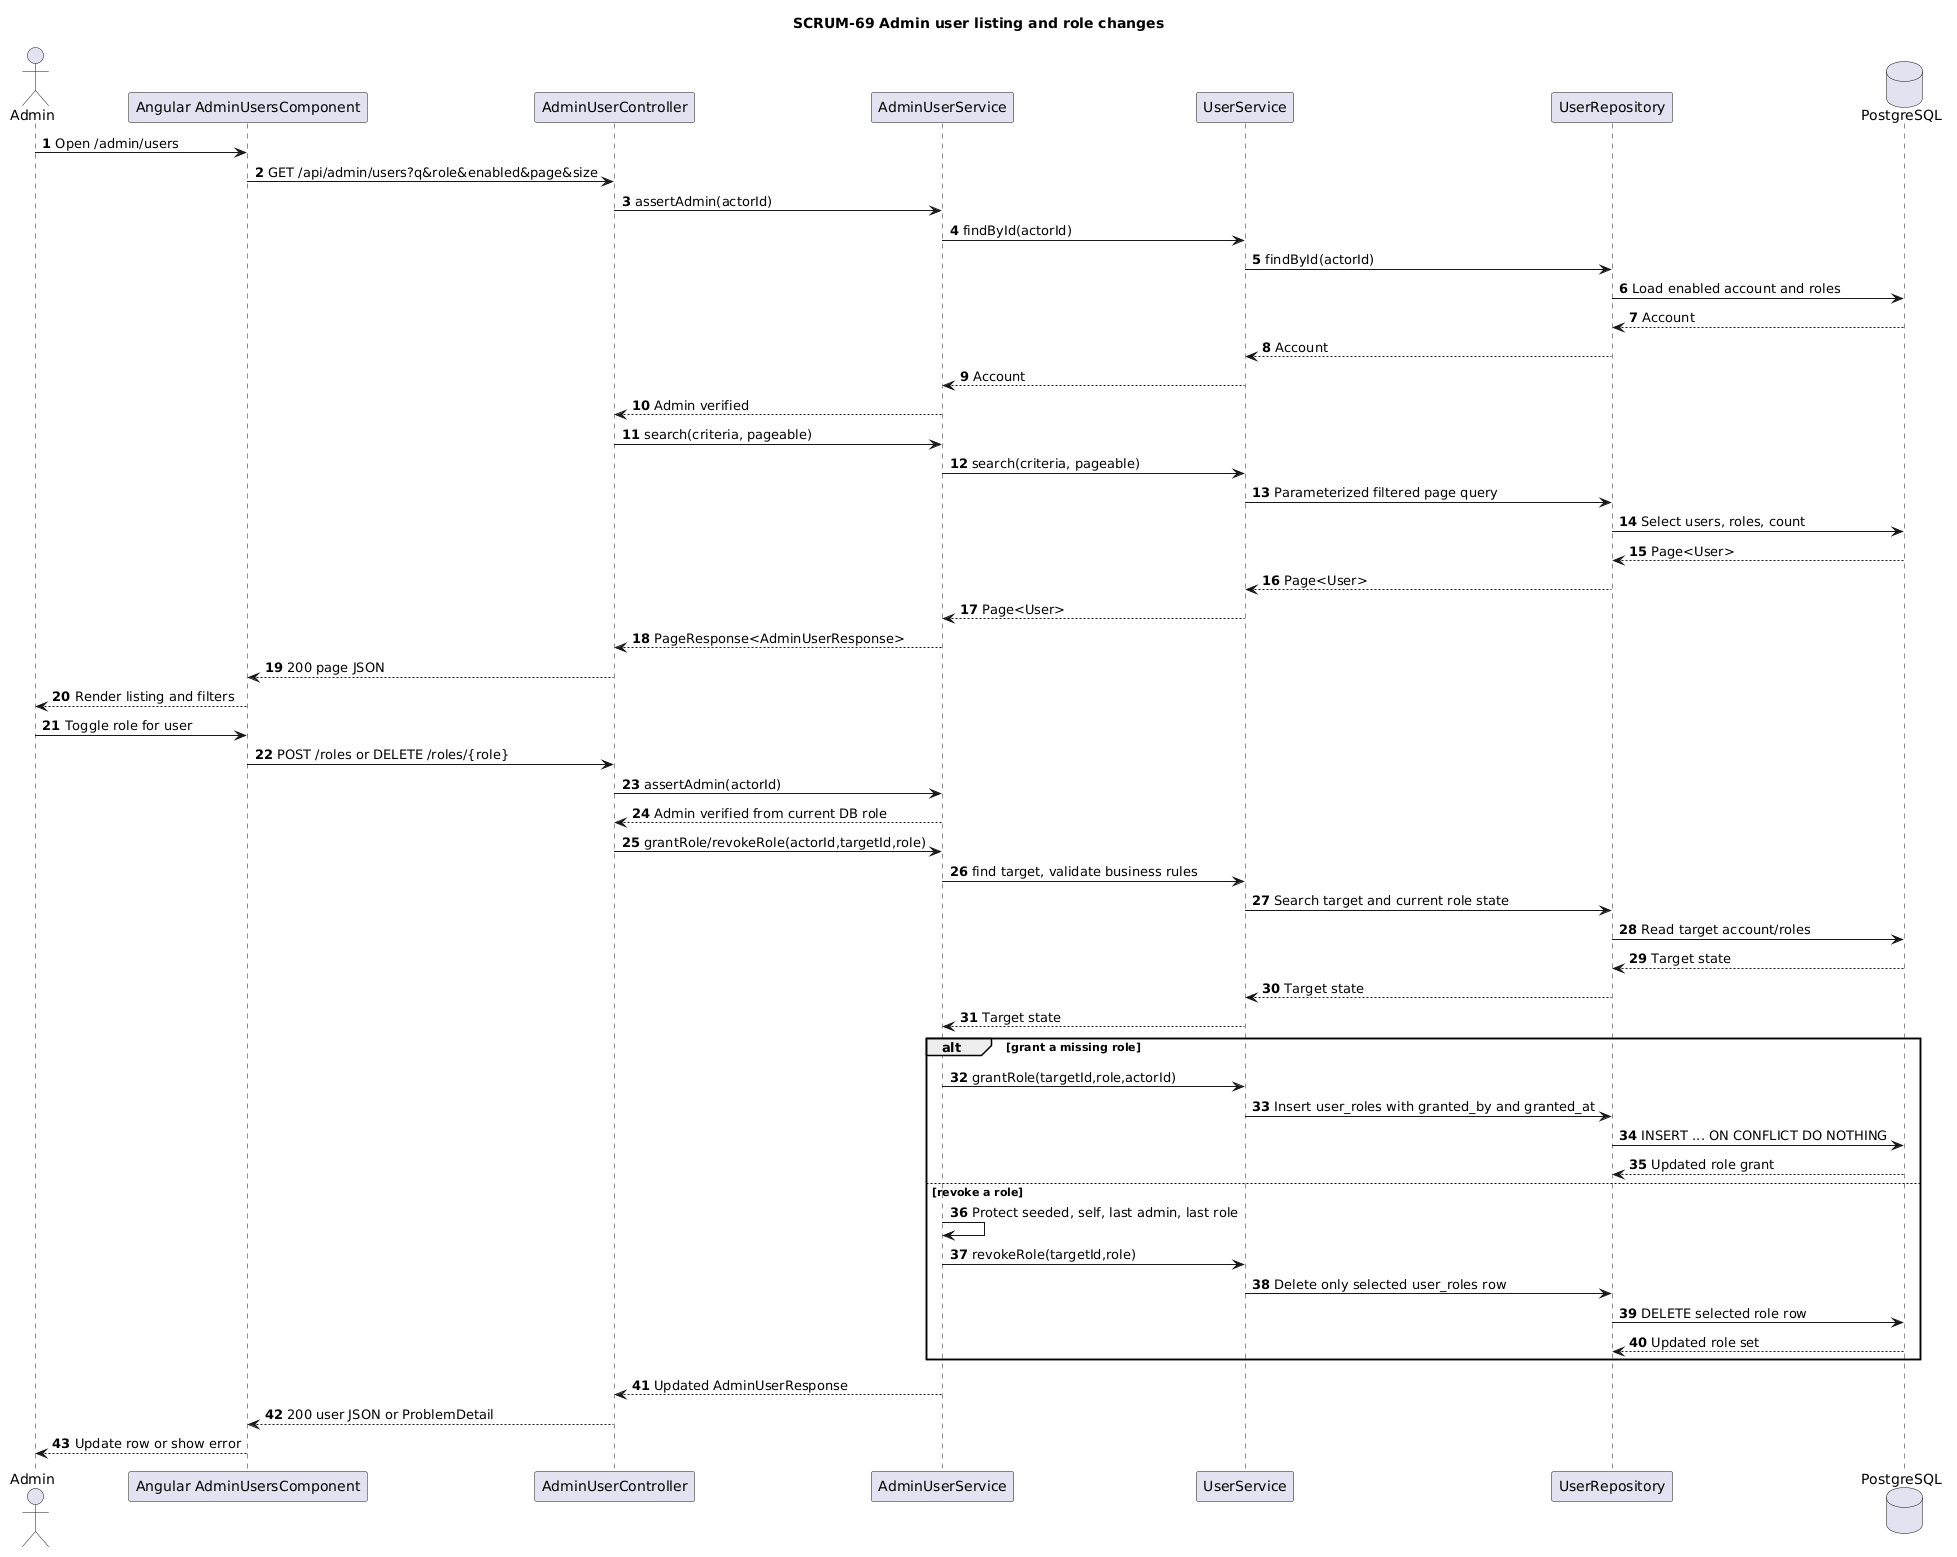

The diagram above was rendered by PlantUML. Its source (embedded in the PNG):
@startuml
title SCRUM-69 Admin user listing and role changes
autonumber

actor Admin
participant "Angular AdminUsersComponent" as UI
participant "AdminUserController" as Controller
participant "AdminUserService" as AdminService
participant "UserService" as UserService
participant "UserRepository" as UserRepository
database PostgreSQL as DB

Admin -> UI: Open /admin/users
UI -> Controller: GET /api/admin/users?q&role&enabled&page&size
Controller -> AdminService: assertAdmin(actorId)
AdminService -> UserService: findById(actorId)
UserService -> UserRepository: findById(actorId)
UserRepository -> DB: Load enabled account and roles
DB --> UserRepository: Account
UserRepository --> UserService: Account
UserService --> AdminService: Account
AdminService --> Controller: Admin verified
Controller -> AdminService: search(criteria, pageable)
AdminService -> UserService: search(criteria, pageable)
UserService -> UserRepository: Parameterized filtered page query
UserRepository -> DB: Select users, roles, count
DB --> UserRepository: Page<User>
UserRepository --> UserService: Page<User>
UserService --> AdminService: Page<User>
AdminService --> Controller: PageResponse<AdminUserResponse>
Controller --> UI: 200 page JSON
UI --> Admin: Render listing and filters

Admin -> UI: Toggle role for user
UI -> Controller: POST /roles or DELETE /roles/{role}
Controller -> AdminService: assertAdmin(actorId)
AdminService --> Controller: Admin verified from current DB role
Controller -> AdminService: grantRole/revokeRole(actorId,targetId,role)
AdminService -> UserService: find target, validate business rules
UserService -> UserRepository: Search target and current role state
UserRepository -> DB: Read target account/roles
DB --> UserRepository: Target state
UserRepository --> UserService: Target state
UserService --> AdminService: Target state
alt grant a missing role
  AdminService -> UserService: grantRole(targetId,role,actorId)
  UserService -> UserRepository: Insert user_roles with granted_by and granted_at
  UserRepository -> DB: INSERT ... ON CONFLICT DO NOTHING
  DB --> UserRepository: Updated role grant
else revoke a role
  AdminService -> AdminService: Protect seeded, self, last admin, last role
  AdminService -> UserService: revokeRole(targetId,role)
  UserService -> UserRepository: Delete only selected user_roles row
  UserRepository -> DB: DELETE selected role row
  DB --> UserRepository: Updated role set
end
AdminService --> Controller: Updated AdminUserResponse
Controller --> UI: 200 user JSON or ProblemDetail
UI --> Admin: Update row or show error
@enduml